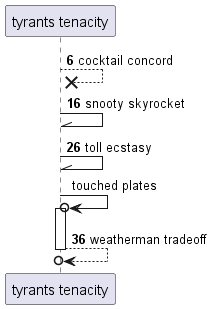

The diagram above was rendered by PlantUML. Its source (embedded in the PNG):
@startuml
participant "tyrants tenacity" as 0
autonumber 6 10
0 -->x 0: cocktail concord
0 -\\ 0: snooty skyrocket
0 -\\ 0: toll ecstasy
autonumber stop
0 ->o 0++ : touched plates
autonumber resume
return weatherman tradeoff
@enduml